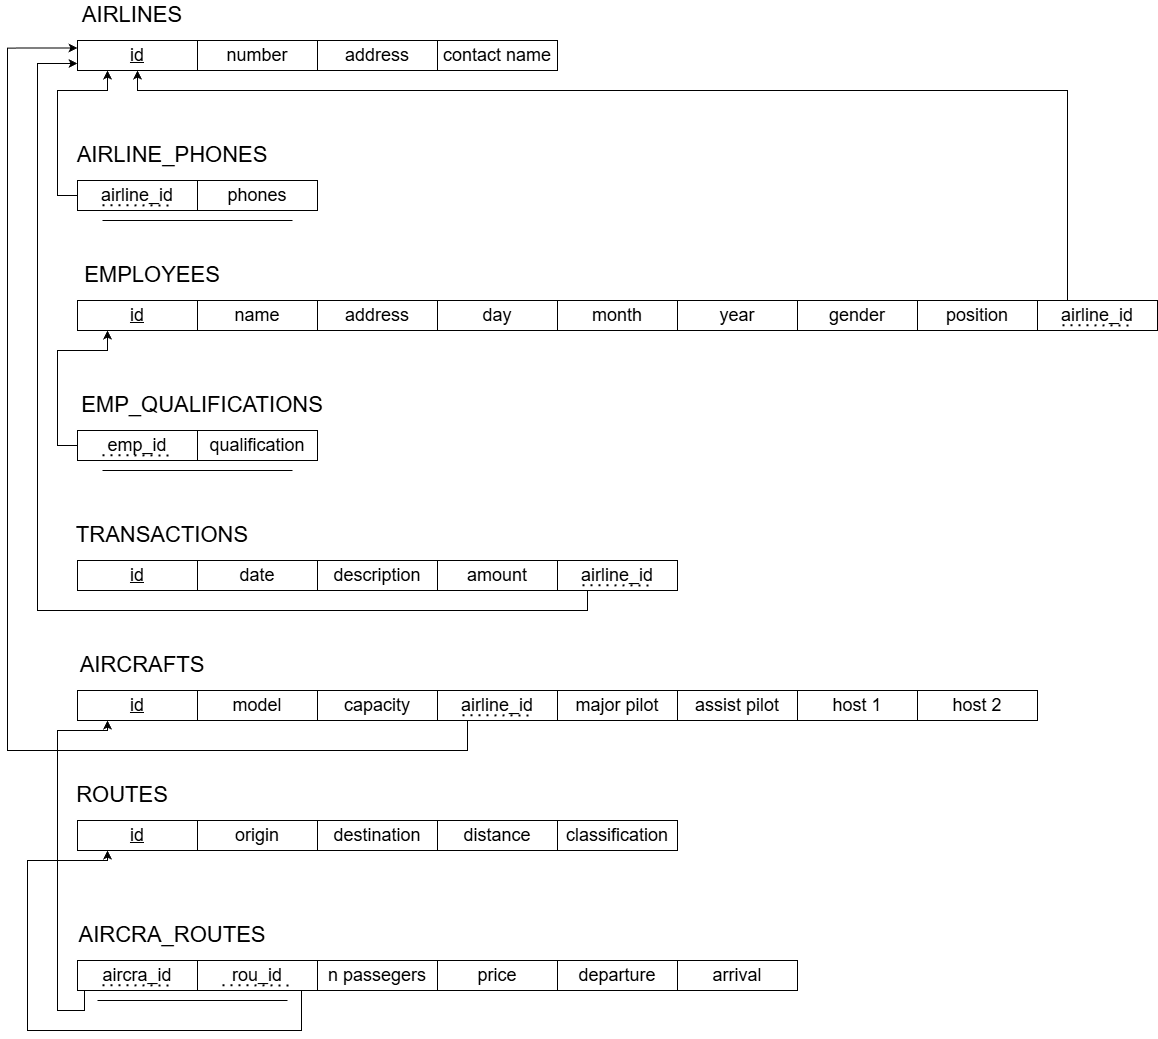

The diagram above was exported from draw.io. Its source (the exported page's mxGraphModel, read from the mxfile embedded in the PNG):
<mxGraphModel dx="1891" dy="627" grid="1" gridSize="10" guides="1" tooltips="1" connect="1" arrows="1" fold="1" page="1" pageScale="1" pageWidth="850" pageHeight="1100" math="0" shadow="0">
  <root>
    <mxCell id="0" />
    <mxCell id="1" parent="0" />
    <mxCell id="9SNBEsB7NAdIxkAWeu9C-7" parent="1" style="text;html=1;whiteSpace=wrap;strokeColor=none;fillColor=none;align=center;verticalAlign=middle;rounded=0;" value="&lt;span style=&quot;font-size: 22px;&quot;&gt;AIRCRAFTS&lt;/span&gt;" vertex="1">
      <mxGeometry height="30" width="130" x="120" y="820" as="geometry" />
    </mxCell>
    <mxCell id="9SNBEsB7NAdIxkAWeu9C-8" parent="1" style="rounded=0;whiteSpace=wrap;html=1;" value="&lt;span style=&quot;font-size: 18px;&quot;&gt;&lt;u&gt;id&lt;/u&gt;&lt;/span&gt;" vertex="1">
      <mxGeometry height="30" width="120" x="120" y="860" as="geometry" />
    </mxCell>
    <mxCell id="9SNBEsB7NAdIxkAWeu9C-9" parent="1" style="rounded=0;whiteSpace=wrap;html=1;" value="&lt;font style=&quot;font-size: 18px;&quot;&gt;model&lt;/font&gt;" vertex="1">
      <mxGeometry height="30" width="120" x="240" y="860" as="geometry" />
    </mxCell>
    <mxCell id="9SNBEsB7NAdIxkAWeu9C-11" parent="1" style="text;html=1;whiteSpace=wrap;strokeColor=none;fillColor=none;align=center;verticalAlign=middle;rounded=0;" value="&lt;span style=&quot;font-size: 22px;&quot;&gt;AIRLINES&lt;/span&gt;" vertex="1">
      <mxGeometry height="30" width="190" x="80" y="170" as="geometry" />
    </mxCell>
    <mxCell id="9SNBEsB7NAdIxkAWeu9C-12" parent="1" style="rounded=0;whiteSpace=wrap;html=1;" value="&lt;span style=&quot;font-size: 18px;&quot;&gt;&lt;u&gt;id&lt;/u&gt;&lt;/span&gt;" vertex="1">
      <mxGeometry height="30" width="120" x="120" y="210" as="geometry" />
    </mxCell>
    <mxCell id="9SNBEsB7NAdIxkAWeu9C-13" parent="1" style="rounded=0;whiteSpace=wrap;html=1;" value="&lt;span style=&quot;font-size: 18px;&quot;&gt;number&lt;/span&gt;" vertex="1">
      <mxGeometry height="30" width="120" x="240" y="210" as="geometry" />
    </mxCell>
    <mxCell id="9SNBEsB7NAdIxkAWeu9C-16" parent="1" style="text;html=1;whiteSpace=wrap;strokeColor=none;fillColor=none;align=center;verticalAlign=middle;rounded=0;" value="&lt;span style=&quot;font-size: 22px;&quot;&gt;EMPLOYEES&lt;/span&gt;" vertex="1">
      <mxGeometry height="30" width="190" x="100" y="430" as="geometry" />
    </mxCell>
    <mxCell id="9SNBEsB7NAdIxkAWeu9C-17" parent="1" style="rounded=0;whiteSpace=wrap;html=1;" value="&lt;span style=&quot;font-size: 18px;&quot;&gt;&lt;u&gt;id&lt;/u&gt;&lt;/span&gt;" vertex="1">
      <mxGeometry height="30" width="120" x="120" y="470" as="geometry" />
    </mxCell>
    <mxCell id="9SNBEsB7NAdIxkAWeu9C-18" parent="1" style="rounded=0;whiteSpace=wrap;html=1;" value="&lt;font style=&quot;font-size: 18px;&quot;&gt;name&lt;/font&gt;" vertex="1">
      <mxGeometry height="30" width="120" x="240" y="470" as="geometry" />
    </mxCell>
    <mxCell id="9SNBEsB7NAdIxkAWeu9C-19" parent="1" style="text;html=1;whiteSpace=wrap;strokeColor=none;fillColor=none;align=center;verticalAlign=middle;rounded=0;" value="&lt;span style=&quot;font-size: 22px;&quot;&gt;TRANSACTIONS&lt;/span&gt;" vertex="1">
      <mxGeometry height="30" width="190" x="110" y="690" as="geometry" />
    </mxCell>
    <mxCell id="9SNBEsB7NAdIxkAWeu9C-20" parent="1" style="rounded=0;whiteSpace=wrap;html=1;" value="&lt;span style=&quot;font-size: 18px;&quot;&gt;&lt;u&gt;id&lt;/u&gt;&lt;/span&gt;" vertex="1">
      <mxGeometry height="30" width="120" x="120" y="730" as="geometry" />
    </mxCell>
    <mxCell id="9SNBEsB7NAdIxkAWeu9C-21" parent="1" style="rounded=0;whiteSpace=wrap;html=1;" value="&lt;font style=&quot;font-size: 18px;&quot;&gt;date&lt;/font&gt;" vertex="1">
      <mxGeometry height="30" width="120" x="240" y="730" as="geometry" />
    </mxCell>
    <mxCell id="9SNBEsB7NAdIxkAWeu9C-23" parent="1" style="rounded=0;whiteSpace=wrap;html=1;" value="&lt;span style=&quot;font-size: 18px;&quot;&gt;&lt;u&gt;id&lt;/u&gt;&lt;/span&gt;" vertex="1">
      <mxGeometry height="30" width="120" x="120" y="990" as="geometry" />
    </mxCell>
    <mxCell id="9SNBEsB7NAdIxkAWeu9C-24" parent="1" style="rounded=0;whiteSpace=wrap;html=1;" value="&lt;span style=&quot;font-size: 18px;&quot;&gt;origin&lt;/span&gt;" vertex="1">
      <mxGeometry height="30" width="120" x="240" y="990" as="geometry" />
    </mxCell>
    <mxCell id="9SNBEsB7NAdIxkAWeu9C-25" parent="1" style="text;html=1;whiteSpace=wrap;strokeColor=none;fillColor=none;align=center;verticalAlign=middle;rounded=0;" value="&lt;span style=&quot;font-size: 22px;&quot;&gt;ROUTES&lt;/span&gt;" vertex="1">
      <mxGeometry height="30" width="130" x="100" y="950" as="geometry" />
    </mxCell>
    <mxCell id="9SNBEsB7NAdIxkAWeu9C-28" parent="1" style="rounded=0;whiteSpace=wrap;html=1;" value="&lt;span style=&quot;font-size: 18px;&quot;&gt;contact name&lt;/span&gt;" vertex="1">
      <mxGeometry height="30" width="120" x="480" y="210" as="geometry" />
    </mxCell>
    <mxCell id="9SNBEsB7NAdIxkAWeu9C-29" parent="1" style="rounded=0;whiteSpace=wrap;html=1;" value="&lt;span style=&quot;font-size: 18px;&quot;&gt;address&lt;/span&gt;" vertex="1">
      <mxGeometry height="30" width="120" x="360" y="210" as="geometry" />
    </mxCell>
    <mxCell id="9SNBEsB7NAdIxkAWeu9C-30" parent="1" style="rounded=0;whiteSpace=wrap;html=1;" value="&lt;span style=&quot;font-size: 18px;&quot;&gt;address&lt;/span&gt;" vertex="1">
      <mxGeometry height="30" width="120" x="360" y="470" as="geometry" />
    </mxCell>
    <mxCell id="9SNBEsB7NAdIxkAWeu9C-32" parent="1" style="text;html=1;whiteSpace=wrap;strokeColor=none;fillColor=none;align=center;verticalAlign=middle;rounded=0;" value="&lt;span style=&quot;font-size: 22px;&quot;&gt;AIRLINE_PHONES&lt;/span&gt;" vertex="1">
      <mxGeometry height="30" width="190" x="120" y="310" as="geometry" />
    </mxCell>
    <mxCell id="9SNBEsB7NAdIxkAWeu9C-89" edge="1" parent="1" source="enyatkJYJeUrUmJxrL3g-1" style="edgeStyle=orthogonalEdgeStyle;rounded=0;orthogonalLoop=1;jettySize=auto;html=1;exitX=0;exitY=0.5;exitDx=0;exitDy=0;entryX=0.25;entryY=1;entryDx=0;entryDy=0;" target="9SNBEsB7NAdIxkAWeu9C-12">
      <mxGeometry relative="1" as="geometry">
        <Array as="points">
          <mxPoint x="120" y="365" />
          <mxPoint x="100" y="365" />
          <mxPoint x="100" y="260" />
          <mxPoint x="150" y="260" />
        </Array>
      </mxGeometry>
    </mxCell>
    <mxCell id="9SNBEsB7NAdIxkAWeu9C-39" parent="1" style="rounded=0;whiteSpace=wrap;html=1;" value="&lt;span style=&quot;font-size: 18px;&quot;&gt;day&lt;/span&gt;" vertex="1">
      <mxGeometry height="30" width="120" x="480" y="470" as="geometry" />
    </mxCell>
    <mxCell id="9SNBEsB7NAdIxkAWeu9C-40" parent="1" style="rounded=0;whiteSpace=wrap;html=1;" value="&lt;span style=&quot;font-size: 18px;&quot;&gt;month&lt;/span&gt;" vertex="1">
      <mxGeometry height="30" width="120" x="600" y="470" as="geometry" />
    </mxCell>
    <mxCell id="9SNBEsB7NAdIxkAWeu9C-41" parent="1" style="rounded=0;whiteSpace=wrap;html=1;" value="&lt;span style=&quot;font-size: 18px;&quot;&gt;position&lt;/span&gt;" vertex="1">
      <mxGeometry height="30" width="120" x="960" y="470" as="geometry" />
    </mxCell>
    <mxCell id="9SNBEsB7NAdIxkAWeu9C-42" parent="1" style="rounded=0;whiteSpace=wrap;html=1;" value="&lt;span style=&quot;font-size: 18px;&quot;&gt;gender&lt;/span&gt;" vertex="1">
      <mxGeometry height="30" width="120" x="840" y="470" as="geometry" />
    </mxCell>
    <mxCell id="9SNBEsB7NAdIxkAWeu9C-43" parent="1" style="rounded=0;whiteSpace=wrap;html=1;" value="&lt;span style=&quot;font-size: 18px;&quot;&gt;year&lt;/span&gt;" vertex="1">
      <mxGeometry height="30" width="120" x="720" y="470" as="geometry" />
    </mxCell>
    <mxCell id="9SNBEsB7NAdIxkAWeu9C-47" parent="1" style="text;html=1;whiteSpace=wrap;strokeColor=none;fillColor=none;align=center;verticalAlign=middle;rounded=0;" value="&lt;span style=&quot;font-size: 22px;&quot;&gt;EMP_QUALIFICATIONS&lt;/span&gt;" vertex="1">
      <mxGeometry height="30" width="190" x="150" y="560" as="geometry" />
    </mxCell>
    <mxCell id="9SNBEsB7NAdIxkAWeu9C-91" edge="1" parent="1" style="edgeStyle=orthogonalEdgeStyle;rounded=0;orthogonalLoop=1;jettySize=auto;html=1;exitX=0;exitY=0.5;exitDx=0;exitDy=0;entryX=0.25;entryY=1;entryDx=0;entryDy=0;" target="9SNBEsB7NAdIxkAWeu9C-17">
      <mxGeometry relative="1" as="geometry">
        <Array as="points">
          <mxPoint x="120" y="615" />
          <mxPoint x="100" y="615" />
          <mxPoint x="100" y="520" />
          <mxPoint x="150" y="520" />
        </Array>
        <mxPoint x="120" y="615" as="sourcePoint" />
      </mxGeometry>
    </mxCell>
    <mxCell id="9SNBEsB7NAdIxkAWeu9C-90" edge="1" parent="1" source="9SNBEsB7NAdIxkAWeu9C-50" style="edgeStyle=orthogonalEdgeStyle;rounded=0;orthogonalLoop=1;jettySize=auto;html=1;exitX=0.25;exitY=0;exitDx=0;exitDy=0;entryX=0.5;entryY=1;entryDx=0;entryDy=0;" target="9SNBEsB7NAdIxkAWeu9C-12">
      <mxGeometry relative="1" as="geometry">
        <Array as="points">
          <mxPoint x="1110" y="260" />
          <mxPoint x="180" y="260" />
        </Array>
      </mxGeometry>
    </mxCell>
    <mxCell id="9SNBEsB7NAdIxkAWeu9C-50" parent="1" style="rounded=0;whiteSpace=wrap;html=1;" value="&lt;span style=&quot;font-size: 18px;&quot;&gt;airline_id&lt;/span&gt;" vertex="1">
      <mxGeometry height="30" width="120" x="1080" y="470" as="geometry" />
    </mxCell>
    <mxCell id="9SNBEsB7NAdIxkAWeu9C-51" edge="1" parent="1" style="endArrow=none;dashed=1;html=1;dashPattern=1 3;strokeWidth=2;rounded=0;" value="">
      <mxGeometry height="50" relative="1" width="50" as="geometry">
        <mxPoint x="1105" y="494.70000000000005" as="sourcePoint" />
        <mxPoint x="1175" y="495" as="targetPoint" />
      </mxGeometry>
    </mxCell>
    <mxCell id="9SNBEsB7NAdIxkAWeu9C-52" parent="1" style="rounded=0;whiteSpace=wrap;html=1;" value="&lt;font style=&quot;font-size: 18px;&quot;&gt;description&lt;/font&gt;" vertex="1">
      <mxGeometry height="30" width="120" x="360" y="730" as="geometry" />
    </mxCell>
    <mxCell id="9SNBEsB7NAdIxkAWeu9C-53" parent="1" style="rounded=0;whiteSpace=wrap;html=1;" value="&lt;font style=&quot;font-size: 18px;&quot;&gt;amount&lt;/font&gt;" vertex="1">
      <mxGeometry height="30" width="120" x="480" y="730" as="geometry" />
    </mxCell>
    <mxCell id="9SNBEsB7NAdIxkAWeu9C-92" edge="1" parent="1" source="9SNBEsB7NAdIxkAWeu9C-55" style="edgeStyle=orthogonalEdgeStyle;rounded=0;orthogonalLoop=1;jettySize=auto;html=1;exitX=0.25;exitY=1;exitDx=0;exitDy=0;entryX=0;entryY=0.75;entryDx=0;entryDy=0;" target="9SNBEsB7NAdIxkAWeu9C-12">
      <mxGeometry relative="1" as="geometry">
        <Array as="points">
          <mxPoint x="630" y="780" />
          <mxPoint x="80" y="780" />
          <mxPoint x="80" y="233" />
          <mxPoint x="120" y="233" />
        </Array>
      </mxGeometry>
    </mxCell>
    <mxCell id="9SNBEsB7NAdIxkAWeu9C-55" parent="1" style="rounded=0;whiteSpace=wrap;html=1;" value="&lt;span style=&quot;font-size: 18px;&quot;&gt;airline_id&lt;/span&gt;" vertex="1">
      <mxGeometry height="30" width="120" x="600" y="730" as="geometry" />
    </mxCell>
    <mxCell id="9SNBEsB7NAdIxkAWeu9C-56" edge="1" parent="1" style="endArrow=none;dashed=1;html=1;dashPattern=1 3;strokeWidth=2;rounded=0;" value="">
      <mxGeometry height="50" relative="1" width="50" as="geometry">
        <mxPoint x="625" y="754.7" as="sourcePoint" />
        <mxPoint x="695" y="755" as="targetPoint" />
      </mxGeometry>
    </mxCell>
    <mxCell id="9SNBEsB7NAdIxkAWeu9C-57" parent="1" style="rounded=0;whiteSpace=wrap;html=1;" value="&lt;span style=&quot;font-size: 18px;&quot;&gt;capacity&lt;/span&gt;" vertex="1">
      <mxGeometry height="30" width="120" x="360" y="860" as="geometry" />
    </mxCell>
    <mxCell id="9SNBEsB7NAdIxkAWeu9C-93" edge="1" parent="1" source="9SNBEsB7NAdIxkAWeu9C-59" style="edgeStyle=orthogonalEdgeStyle;rounded=0;orthogonalLoop=1;jettySize=auto;html=1;exitX=0.25;exitY=1;exitDx=0;exitDy=0;entryX=0;entryY=0.25;entryDx=0;entryDy=0;" target="9SNBEsB7NAdIxkAWeu9C-12">
      <mxGeometry relative="1" as="geometry">
        <Array as="points">
          <mxPoint x="510" y="920" />
          <mxPoint x="50" y="920" />
          <mxPoint x="50" y="218" />
        </Array>
      </mxGeometry>
    </mxCell>
    <mxCell id="9SNBEsB7NAdIxkAWeu9C-59" parent="1" style="rounded=0;whiteSpace=wrap;html=1;" value="&lt;span style=&quot;font-size: 18px;&quot;&gt;airline_id&lt;/span&gt;" vertex="1">
      <mxGeometry height="30" width="120" x="480" y="860" as="geometry" />
    </mxCell>
    <mxCell id="9SNBEsB7NAdIxkAWeu9C-60" edge="1" parent="1" style="endArrow=none;dashed=1;html=1;dashPattern=1 3;strokeWidth=2;rounded=0;" value="">
      <mxGeometry height="50" relative="1" width="50" as="geometry">
        <mxPoint x="505" y="884.7" as="sourcePoint" />
        <mxPoint x="575" y="885" as="targetPoint" />
      </mxGeometry>
    </mxCell>
    <mxCell id="9SNBEsB7NAdIxkAWeu9C-63" parent="1" style="rounded=0;whiteSpace=wrap;html=1;" value="&lt;span style=&quot;font-size: 18px;&quot;&gt;distance&lt;/span&gt;" vertex="1">
      <mxGeometry height="30" width="120" x="480" y="990" as="geometry" />
    </mxCell>
    <mxCell id="9SNBEsB7NAdIxkAWeu9C-64" parent="1" style="rounded=0;whiteSpace=wrap;html=1;" value="&lt;span style=&quot;font-size: 18px;&quot;&gt;classification&lt;/span&gt;" vertex="1">
      <mxGeometry height="30" width="120" x="600" y="990" as="geometry" />
    </mxCell>
    <mxCell id="9SNBEsB7NAdIxkAWeu9C-65" parent="1" style="rounded=0;whiteSpace=wrap;html=1;" value="&lt;font style=&quot;font-size: 18px;&quot;&gt;destination&lt;/font&gt;" vertex="1">
      <mxGeometry height="30" width="120" x="360" y="990" as="geometry" />
    </mxCell>
    <mxCell id="9SNBEsB7NAdIxkAWeu9C-66" parent="1" style="text;html=1;whiteSpace=wrap;strokeColor=none;fillColor=none;align=center;verticalAlign=middle;rounded=0;" value="&lt;span style=&quot;font-size: 22px;&quot;&gt;AIRCRA_ROUTES&lt;/span&gt;" vertex="1">
      <mxGeometry height="30" width="130" x="150" y="1090" as="geometry" />
    </mxCell>
    <mxCell id="9SNBEsB7NAdIxkAWeu9C-95" edge="1" parent="1" source="enyatkJYJeUrUmJxrL3g-9" style="edgeStyle=orthogonalEdgeStyle;rounded=0;orthogonalLoop=1;jettySize=auto;html=1;exitX=0.867;exitY=1;exitDx=0;exitDy=0;entryX=0.25;entryY=1;entryDx=0;entryDy=0;exitPerimeter=0;" target="9SNBEsB7NAdIxkAWeu9C-23">
      <mxGeometry relative="1" as="geometry">
        <Array as="points">
          <mxPoint x="344" y="1200" />
          <mxPoint x="70" y="1200" />
          <mxPoint x="70" y="1030" />
          <mxPoint x="150" y="1030" />
        </Array>
        <mxPoint x="270" y="1160" as="sourcePoint" />
      </mxGeometry>
    </mxCell>
    <mxCell id="9SNBEsB7NAdIxkAWeu9C-94" edge="1" parent="1" source="enyatkJYJeUrUmJxrL3g-7" style="edgeStyle=orthogonalEdgeStyle;rounded=0;orthogonalLoop=1;jettySize=auto;html=1;exitX=0.058;exitY=1.014;exitDx=0;exitDy=0;entryX=0.25;entryY=1;entryDx=0;entryDy=0;exitPerimeter=0;" target="9SNBEsB7NAdIxkAWeu9C-8">
      <mxGeometry relative="1" as="geometry">
        <Array as="points">
          <mxPoint x="127" y="1180" />
          <mxPoint x="100" y="1180" />
          <mxPoint x="100" y="900" />
          <mxPoint x="150" y="900" />
        </Array>
        <mxPoint x="135.48000000000002" y="1160.06" as="sourcePoint" />
      </mxGeometry>
    </mxCell>
    <mxCell id="9SNBEsB7NAdIxkAWeu9C-69" edge="1" parent="1" style="endArrow=none;html=1;rounded=0;exitX=0.167;exitY=0.833;exitDx=0;exitDy=0;exitPerimeter=0;" value="">
      <mxGeometry height="50" relative="1" width="50" as="geometry">
        <mxPoint x="140.04000000000008" y="1170" as="sourcePoint" />
        <mxPoint x="330" y="1170.01" as="targetPoint" />
      </mxGeometry>
    </mxCell>
    <mxCell id="9SNBEsB7NAdIxkAWeu9C-70" parent="1" style="rounded=0;whiteSpace=wrap;html=1;" value="&lt;span style=&quot;font-size: 18px;&quot;&gt;n passegers&lt;/span&gt;" vertex="1">
      <mxGeometry height="30" width="120" x="360" y="1130" as="geometry" />
    </mxCell>
    <mxCell id="9SNBEsB7NAdIxkAWeu9C-71" parent="1" style="rounded=0;whiteSpace=wrap;html=1;" value="&lt;span style=&quot;font-size: 18px;&quot;&gt;price&lt;/span&gt;" vertex="1">
      <mxGeometry height="30" width="120" x="480" y="1130" as="geometry" />
    </mxCell>
    <mxCell id="9SNBEsB7NAdIxkAWeu9C-72" parent="1" style="rounded=0;whiteSpace=wrap;html=1;" value="&lt;span style=&quot;font-size: 18px;&quot;&gt;departure&lt;/span&gt;" vertex="1">
      <mxGeometry height="30" width="120" x="600" y="1130" as="geometry" />
    </mxCell>
    <mxCell id="9SNBEsB7NAdIxkAWeu9C-73" parent="1" style="rounded=0;whiteSpace=wrap;html=1;" value="&lt;span style=&quot;font-size: 18px;&quot;&gt;arrival&lt;/span&gt;" vertex="1">
      <mxGeometry height="30" width="120" x="720" y="1130" as="geometry" />
    </mxCell>
    <mxCell id="9SNBEsB7NAdIxkAWeu9C-97" parent="1" style="rounded=0;whiteSpace=wrap;html=1;" value="&lt;font style=&quot;font-size: 18px;&quot;&gt;assist pilot&lt;/font&gt;" vertex="1">
      <mxGeometry height="30" width="120" x="720" y="860" as="geometry" />
    </mxCell>
    <mxCell id="9SNBEsB7NAdIxkAWeu9C-98" parent="1" style="rounded=0;whiteSpace=wrap;html=1;" value="&lt;font style=&quot;font-size: 18px;&quot;&gt;host 1&lt;/font&gt;" vertex="1">
      <mxGeometry height="30" width="120" x="840" y="860" as="geometry" />
    </mxCell>
    <mxCell id="9SNBEsB7NAdIxkAWeu9C-99" parent="1" style="rounded=0;whiteSpace=wrap;html=1;" value="&lt;font style=&quot;font-size: 18px;&quot;&gt;host 2&lt;/font&gt;" vertex="1">
      <mxGeometry height="30" width="120" x="960" y="860" as="geometry" />
    </mxCell>
    <mxCell id="9SNBEsB7NAdIxkAWeu9C-110" parent="1" style="rounded=0;whiteSpace=wrap;html=1;" value="&lt;span style=&quot;font-size: 18px;&quot;&gt;major pilot&lt;/span&gt;" vertex="1">
      <mxGeometry height="30" width="120" x="600" y="860" as="geometry" />
    </mxCell>
    <mxCell id="9SNBEsB7NAdIxkAWeu9C-112" parent="1" style="rounded=0;whiteSpace=wrap;html=1;" value="&lt;span style=&quot;font-size: 18px;&quot;&gt;phones&lt;/span&gt;" vertex="1">
      <mxGeometry height="30" width="120" x="240" y="350" as="geometry" />
    </mxCell>
    <mxCell id="9SNBEsB7NAdIxkAWeu9C-114" edge="1" parent="1" style="endArrow=none;html=1;rounded=0;exitX=0.167;exitY=0.833;exitDx=0;exitDy=0;exitPerimeter=0;" value="">
      <mxGeometry height="50" relative="1" width="50" as="geometry">
        <mxPoint x="145.00000000000009" y="390.0000000000001" as="sourcePoint" />
        <mxPoint x="334.96" y="390.01" as="targetPoint" />
      </mxGeometry>
    </mxCell>
    <mxCell id="9SNBEsB7NAdIxkAWeu9C-116" parent="1" style="rounded=0;whiteSpace=wrap;html=1;" value="&lt;span style=&quot;font-size: 18px;&quot;&gt;qualification&lt;/span&gt;" vertex="1">
      <mxGeometry height="30" width="120" x="240" y="600" as="geometry" />
    </mxCell>
    <mxCell id="9SNBEsB7NAdIxkAWeu9C-118" edge="1" parent="1" style="endArrow=none;html=1;rounded=0;exitX=0.167;exitY=0.833;exitDx=0;exitDy=0;exitPerimeter=0;" value="">
      <mxGeometry height="50" relative="1" width="50" as="geometry">
        <mxPoint x="144.99999999999997" y="640" as="sourcePoint" />
        <mxPoint x="334.96" y="640.01" as="targetPoint" />
      </mxGeometry>
    </mxCell>
    <mxCell id="enyatkJYJeUrUmJxrL3g-1" parent="1" style="rounded=0;whiteSpace=wrap;html=1;" value="&lt;span style=&quot;font-size: 18px;&quot;&gt;airline_id&lt;/span&gt;" vertex="1">
      <mxGeometry height="30" width="120" x="120" y="350" as="geometry" />
    </mxCell>
    <mxCell id="enyatkJYJeUrUmJxrL3g-2" edge="1" parent="1" style="endArrow=none;dashed=1;html=1;dashPattern=1 3;strokeWidth=2;rounded=0;" value="">
      <mxGeometry height="50" relative="1" width="50" as="geometry">
        <mxPoint x="145" y="374.70000000000005" as="sourcePoint" />
        <mxPoint x="215" y="375" as="targetPoint" />
      </mxGeometry>
    </mxCell>
    <mxCell id="enyatkJYJeUrUmJxrL3g-5" parent="1" style="rounded=0;whiteSpace=wrap;html=1;" value="&lt;span style=&quot;font-size: 18px;&quot;&gt;emp_id&lt;/span&gt;" vertex="1">
      <mxGeometry height="30" width="120" x="120" y="600" as="geometry" />
    </mxCell>
    <mxCell id="enyatkJYJeUrUmJxrL3g-6" edge="1" parent="1" style="endArrow=none;dashed=1;html=1;dashPattern=1 3;strokeWidth=2;rounded=0;" value="">
      <mxGeometry height="50" relative="1" width="50" as="geometry">
        <mxPoint x="145" y="624.7" as="sourcePoint" />
        <mxPoint x="215" y="625" as="targetPoint" />
      </mxGeometry>
    </mxCell>
    <mxCell id="enyatkJYJeUrUmJxrL3g-7" parent="1" style="rounded=0;whiteSpace=wrap;html=1;" value="&lt;span style=&quot;font-size: 18px;&quot;&gt;aircra_id&lt;/span&gt;" vertex="1">
      <mxGeometry height="30" width="120" x="120" y="1130" as="geometry" />
    </mxCell>
    <mxCell id="enyatkJYJeUrUmJxrL3g-8" edge="1" parent="1" style="endArrow=none;dashed=1;html=1;dashPattern=1 3;strokeWidth=2;rounded=0;" value="">
      <mxGeometry height="50" relative="1" width="50" as="geometry">
        <mxPoint x="145" y="1154.7" as="sourcePoint" />
        <mxPoint x="215" y="1155" as="targetPoint" />
      </mxGeometry>
    </mxCell>
    <mxCell id="enyatkJYJeUrUmJxrL3g-9" parent="1" style="rounded=0;whiteSpace=wrap;html=1;" value="&lt;span style=&quot;font-size: 18px;&quot;&gt;rou_id&lt;/span&gt;" vertex="1">
      <mxGeometry height="30" width="120" x="240" y="1130" as="geometry" />
    </mxCell>
    <mxCell id="enyatkJYJeUrUmJxrL3g-10" edge="1" parent="1" style="endArrow=none;dashed=1;html=1;dashPattern=1 3;strokeWidth=2;rounded=0;" value="">
      <mxGeometry height="50" relative="1" width="50" as="geometry">
        <mxPoint x="265" y="1154.7" as="sourcePoint" />
        <mxPoint x="335" y="1155" as="targetPoint" />
      </mxGeometry>
    </mxCell>
  </root>
</mxGraphModel>